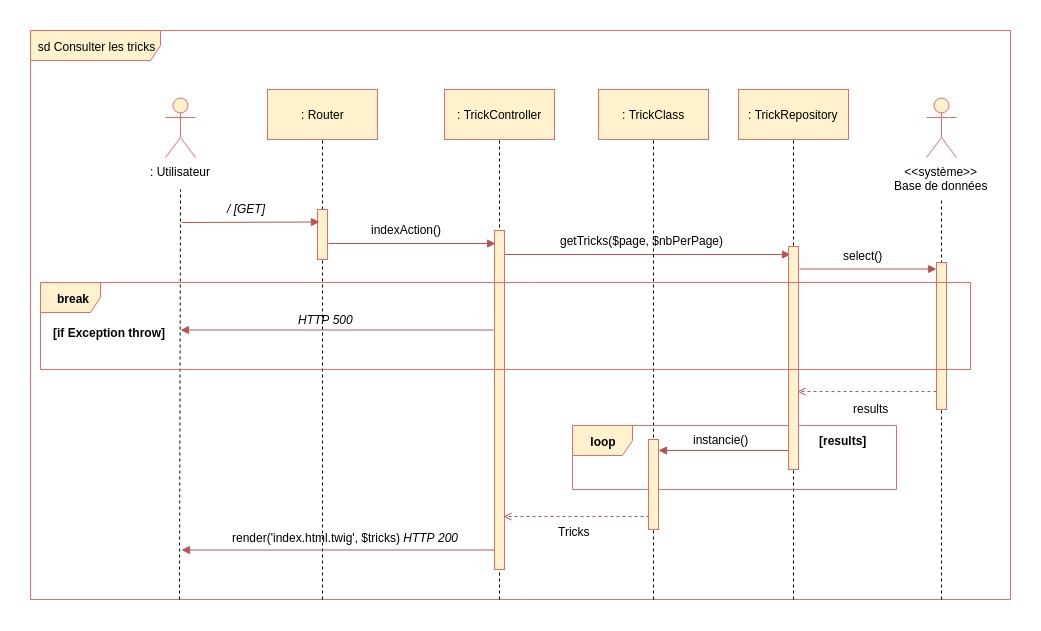

The diagram above was exported from draw.io. Its source (the exported page's mxGraphModel, read from the mxfile embedded in the PNG):
<mxGraphModel dx="1874" dy="925" grid="1" gridSize="10" guides="1" tooltips="1" connect="1" arrows="1" fold="1" page="1" pageScale="1" pageWidth="827" pageHeight="1169" background="#ffffff" math="0" shadow="0">
  <root>
    <mxCell id="0" />
    <mxCell id="1" parent="0" />
    <mxCell id="2" value="sd Consulter les tricks" style="shape=umlFrame;whiteSpace=wrap;html=1;width=130;height=30;fillColor=#fff2cc;strokeColor=#EA6B66;" parent="1" vertex="1">
      <mxGeometry x="10" y="131" width="980" height="569" as="geometry" />
    </mxCell>
    <mxCell id="3" value=": Utilisateur" style="shape=umlActor;verticalLabelPosition=bottom;labelBackgroundColor=#ffffff;verticalAlign=top;html=1;fillColor=#fff2cc;strokeColor=#EA6B66;" parent="1" vertex="1">
      <mxGeometry x="145" y="198" width="30" height="60" as="geometry" />
    </mxCell>
    <mxCell id="4" value="&amp;lt;&amp;lt;système&amp;gt;&amp;gt;&lt;br&gt;Base de données&lt;br&gt;" style="shape=umlActor;verticalLabelPosition=bottom;labelBackgroundColor=#ffffff;verticalAlign=top;html=1;fillColor=#fff2cc;strokeColor=#EA6B66;" parent="1" vertex="1">
      <mxGeometry x="906" y="198" width="30" height="60" as="geometry" />
    </mxCell>
    <mxCell id="8" value="" style="endArrow=none;dashed=1;html=1;exitX=0.152;exitY=1;exitPerimeter=0;" parent="1" source="2" edge="1">
      <mxGeometry width="50" height="50" relative="1" as="geometry">
        <mxPoint x="160" y="760" as="sourcePoint" />
        <mxPoint x="160" y="290" as="targetPoint" />
      </mxGeometry>
    </mxCell>
    <mxCell id="9" value="" style="endArrow=none;dashed=1;html=1;entryX=0.5;entryY=1;exitX=0.298;exitY=1.003;exitPerimeter=0;" parent="1" edge="1">
      <mxGeometry width="50" height="50" relative="1" as="geometry">
        <mxPoint x="302" y="700" as="sourcePoint" />
        <mxPoint x="302" y="190" as="targetPoint" />
      </mxGeometry>
    </mxCell>
    <mxCell id="10" value="" style="endArrow=none;dashed=1;html=1;exitX=0.93;exitY=1;exitPerimeter=0;" parent="1" source="2" edge="1">
      <mxGeometry width="50" height="50" relative="1" as="geometry">
        <mxPoint x="921" y="720" as="sourcePoint" />
        <mxPoint x="921" y="300" as="targetPoint" />
      </mxGeometry>
    </mxCell>
    <mxCell id="11" value="" style="endArrow=block;html=1;endFill=1;fillColor=#f8cecc;strokeColor=#b85450;entryX=0;entryY=0.088;entryPerimeter=0;" parent="1" edge="1">
      <mxGeometry width="50" height="50" relative="1" as="geometry">
        <mxPoint x="779" y="369.5" as="sourcePoint" />
        <mxPoint x="916" y="369.5" as="targetPoint" />
      </mxGeometry>
    </mxCell>
    <mxCell id="13" value="indexAction()" style="text;html=1;resizable=0;points=[];autosize=1;align=left;verticalAlign=top;spacingTop=-4;" parent="1" vertex="1">
      <mxGeometry x="349" y="321" width="90" height="20" as="geometry" />
    </mxCell>
    <mxCell id="14" value="" style="endArrow=block;html=1;endFill=1;fillColor=#f8cecc;strokeColor=#b85450;exitX=1.1;exitY=0.211;exitPerimeter=0;entryX=0.1;entryY=0.211;entryPerimeter=0;" parent="1" edge="1">
      <mxGeometry width="50" height="50" relative="1" as="geometry">
        <mxPoint x="308" y="344" as="sourcePoint" />
        <mxPoint x="475" y="344" as="targetPoint" />
      </mxGeometry>
    </mxCell>
    <mxCell id="15" value="" style="endArrow=open;html=1;endFill=0;fillColor=#f8cecc;strokeColor=#b85450;dashed=1;exitX=0.1;exitY=0.925;exitPerimeter=0;" parent="1" edge="1">
      <mxGeometry width="50" height="50" relative="1" as="geometry">
        <mxPoint x="916" y="492" as="sourcePoint" />
        <mxPoint x="777" y="492" as="targetPoint" />
      </mxGeometry>
    </mxCell>
    <mxCell id="19" value="" style="html=1;points=[];perimeter=orthogonalPerimeter;fillColor=#fff2cc;strokeColor=#EA6B66;" parent="1" vertex="1">
      <mxGeometry x="297" y="310" width="10" height="50" as="geometry" />
    </mxCell>
    <mxCell id="27" value=": TrickController" style="html=1;fillColor=#fff2cc;strokeColor=#EA6B66;" parent="1" vertex="1">
      <mxGeometry x="424" y="190" width="110" height="50" as="geometry" />
    </mxCell>
    <mxCell id="28" value="" style="endArrow=none;dashed=1;html=1;entryX=0.5;entryY=1;exitX=0.479;exitY=1;exitPerimeter=0;" parent="1" source="2" edge="1">
      <mxGeometry width="50" height="50" relative="1" as="geometry">
        <mxPoint x="479" y="760" as="sourcePoint" />
        <mxPoint x="479" y="238" as="targetPoint" />
      </mxGeometry>
    </mxCell>
    <mxCell id="37" value=": TrickRepository" style="html=1;fillColor=#fff2cc;strokeColor=#EA6B66;" parent="1" vertex="1">
      <mxGeometry x="718" y="190" width="110" height="50" as="geometry" />
    </mxCell>
    <mxCell id="38" value="" style="endArrow=none;dashed=1;html=1;entryX=0.5;entryY=1;exitX=0.779;exitY=1;exitPerimeter=0;" parent="1" source="2" target="37" edge="1">
      <mxGeometry width="50" height="50" relative="1" as="geometry">
        <mxPoint x="773" y="730" as="sourcePoint" />
        <mxPoint x="786.5" y="490" as="targetPoint" />
      </mxGeometry>
    </mxCell>
    <mxCell id="41" value="" style="endArrow=block;html=1;endFill=1;fillColor=#f8cecc;strokeColor=#b85450;entryX=0.2;entryY=0.053;entryPerimeter=0;" parent="1" edge="1">
      <mxGeometry width="50" height="50" relative="1" as="geometry">
        <mxPoint x="480" y="355" as="sourcePoint" />
        <mxPoint x="770" y="355" as="targetPoint" />
      </mxGeometry>
    </mxCell>
    <mxCell id="43" value="getTricks($page, $nbPerPage)" style="text;html=1;resizable=0;points=[];autosize=1;align=left;verticalAlign=top;spacingTop=-4;" parent="1" vertex="1">
      <mxGeometry x="538" y="332" width="180" height="20" as="geometry" />
    </mxCell>
    <mxCell id="30" value="" style="html=1;points=[];perimeter=orthogonalPerimeter;fillColor=#fff2cc;strokeColor=#EA6B66;" parent="1" vertex="1">
      <mxGeometry x="474" y="331" width="10" height="339" as="geometry" />
    </mxCell>
    <mxCell id="45" value="" style="endArrow=none;dashed=1;html=1;entryX=0.5;entryY=1;" parent="1" edge="1">
      <mxGeometry width="50" height="50" relative="1" as="geometry">
        <mxPoint x="633" y="700" as="sourcePoint" />
        <mxPoint x="633" y="200" as="targetPoint" />
      </mxGeometry>
    </mxCell>
    <mxCell id="49" value="select()" style="text;html=1;resizable=0;points=[];autosize=1;align=left;verticalAlign=top;spacingTop=-4;" parent="1" vertex="1">
      <mxGeometry x="821" y="347" width="50" height="20" as="geometry" />
    </mxCell>
    <mxCell id="50" value="results" style="text;html=1;resizable=0;points=[];autosize=1;align=left;verticalAlign=top;spacingTop=-4;" parent="1" vertex="1">
      <mxGeometry x="831" y="500" width="50" height="20" as="geometry" />
    </mxCell>
    <mxCell id="53" value="loop" style="shape=umlFrame;whiteSpace=wrap;html=1;fontColor=#000000;fillColor=#fff2cc;strokeColor=#EA6B66;fontStyle=1" parent="1" vertex="1">
      <mxGeometry x="552" y="526" width="324" height="64" as="geometry" />
    </mxCell>
    <mxCell id="55" value="" style="endArrow=block;html=1;endFill=1;fillColor=#f8cecc;strokeColor=#b85450;entryX=1.2;entryY=0.14;entryPerimeter=0;" parent="1" edge="1">
      <mxGeometry width="50" height="50" relative="1" as="geometry">
        <mxPoint x="770" y="551" as="sourcePoint" />
        <mxPoint x="638" y="551" as="targetPoint" />
      </mxGeometry>
    </mxCell>
    <mxCell id="39" value="" style="html=1;points=[];perimeter=orthogonalPerimeter;fillColor=#fff2cc;strokeColor=#EA6B66;" parent="1" vertex="1">
      <mxGeometry x="768" y="347" width="10" height="223" as="geometry" />
    </mxCell>
    <mxCell id="56" value="[results]" style="text;html=1;resizable=0;points=[];autosize=1;align=left;verticalAlign=top;spacingTop=-4;fontColor=#000000;fontStyle=1" parent="1" vertex="1">
      <mxGeometry x="797" y="532" width="60" height="20" as="geometry" />
    </mxCell>
    <mxCell id="57" value="instancie()" style="text;html=1;resizable=0;points=[];autosize=1;align=left;verticalAlign=top;spacingTop=-4;fontColor=#000000;" parent="1" vertex="1">
      <mxGeometry x="671" y="531" width="70" height="20" as="geometry" />
    </mxCell>
    <mxCell id="58" value="" style="endArrow=open;html=1;endFill=0;fillColor=#f8cecc;strokeColor=#b85450;dashed=1;exitX=0.1;exitY=0.925;exitPerimeter=0;" parent="1" edge="1">
      <mxGeometry width="50" height="50" relative="1" as="geometry">
        <mxPoint x="629" y="617" as="sourcePoint" />
        <mxPoint x="483" y="617" as="targetPoint" />
      </mxGeometry>
    </mxCell>
    <mxCell id="51" value="" style="html=1;points=[];perimeter=orthogonalPerimeter;fillColor=#fff2cc;strokeColor=#EA6B66;" parent="1" vertex="1">
      <mxGeometry x="628" y="540" width="10" height="90" as="geometry" />
    </mxCell>
    <mxCell id="59" value="Tricks" style="text;html=1;resizable=0;points=[];autosize=1;align=left;verticalAlign=top;spacingTop=-4;fontColor=#000000;" parent="1" vertex="1">
      <mxGeometry x="536" y="623" width="50" height="20" as="geometry" />
    </mxCell>
    <mxCell id="66" value="" style="endArrow=block;html=1;endFill=1;fillColor=#f8cecc;strokeColor=#b85450;" parent="1" edge="1">
      <mxGeometry width="50" height="50" relative="1" as="geometry">
        <mxPoint x="474" y="650.5" as="sourcePoint" />
        <mxPoint x="161" y="650.5" as="targetPoint" />
      </mxGeometry>
    </mxCell>
    <mxCell id="67" value="render('index.html.twig', $tricks) &lt;i&gt;HTTP 200&lt;/i&gt;" style="text;html=1;resizable=0;points=[];autosize=1;align=left;verticalAlign=top;spacingTop=-4;fontColor=#000000;" parent="1" vertex="1">
      <mxGeometry x="210" y="629" width="240" height="20" as="geometry" />
    </mxCell>
    <mxCell id="73" value="" style="endArrow=block;html=1;endFill=1;fillColor=#f8cecc;strokeColor=#b85450;entryX=0.1;entryY=0.211;entryPerimeter=0;" parent="1" edge="1">
      <mxGeometry width="50" height="50" relative="1" as="geometry">
        <mxPoint x="161" y="323" as="sourcePoint" />
        <mxPoint x="299" y="322.5" as="targetPoint" />
      </mxGeometry>
    </mxCell>
    <mxCell id="74" value="/ [GET]" style="text;html=1;resizable=0;points=[];autosize=1;align=left;verticalAlign=top;spacingTop=-4;fontStyle=2" parent="1" vertex="1">
      <mxGeometry x="205" y="300" width="50" height="20" as="geometry" />
    </mxCell>
    <mxCell id="20" value="" style="html=1;points=[];perimeter=orthogonalPerimeter;fillColor=#fff2cc;strokeColor=#EA6B66;" parent="1" vertex="1">
      <mxGeometry x="916" y="363" width="10" height="147" as="geometry" />
    </mxCell>
    <mxCell id="82" value="break" style="shape=umlFrame;whiteSpace=wrap;html=1;fontColor=#000000;fillColor=#fff2cc;strokeColor=#EA6B66;fontStyle=1" parent="1" vertex="1">
      <mxGeometry x="20" y="383" width="930" height="87" as="geometry" />
    </mxCell>
    <mxCell id="83" value="[if Exception throw]" style="text;html=1;resizable=0;points=[];autosize=1;align=left;verticalAlign=top;spacingTop=-4;fontStyle=1" parent="1" vertex="1">
      <mxGeometry x="31" y="424" width="120" height="20" as="geometry" />
    </mxCell>
    <mxCell id="84" value="" style="endArrow=block;html=1;endFill=1;fillColor=#f8cecc;strokeColor=#b85450;" parent="1" edge="1">
      <mxGeometry width="50" height="50" relative="1" as="geometry">
        <mxPoint x="473" y="430.5" as="sourcePoint" />
        <mxPoint x="160" y="430.5" as="targetPoint" />
      </mxGeometry>
    </mxCell>
    <mxCell id="85" value="HTTP 500" style="text;html=1;resizable=0;points=[];autosize=1;align=left;verticalAlign=top;spacingTop=-4;fontStyle=2" parent="1" vertex="1">
      <mxGeometry x="276" y="411" width="70" height="20" as="geometry" />
    </mxCell>
    <mxCell id="5" value=": Router" style="html=1;fillColor=#fff2cc;strokeColor=#EA6B66;" parent="1" vertex="1">
      <mxGeometry x="247" y="190" width="110" height="50" as="geometry" />
    </mxCell>
    <mxCell id="44" value=": TrickClass" style="html=1;fillColor=#fff2cc;strokeColor=#EA6B66;" parent="1" vertex="1">
      <mxGeometry x="578" y="190" width="110" height="50" as="geometry" />
    </mxCell>
  </root>
</mxGraphModel>